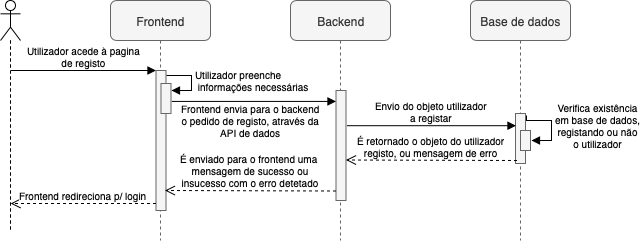

The diagram above was exported from draw.io. Its source (the exported page's mxGraphModel, read from the mxfile embedded in the PNG):
<mxGraphModel dx="946" dy="641" grid="1" gridSize="10" guides="1" tooltips="1" connect="1" arrows="1" fold="1" page="1" pageScale="1" pageWidth="850" pageHeight="1400" math="0" shadow="0">
  <root>
    <mxCell id="cXPkFn8jn0Ryg3lqlhEY-0" />
    <mxCell id="cXPkFn8jn0Ryg3lqlhEY-1" parent="cXPkFn8jn0Ryg3lqlhEY-0" />
    <mxCell id="cXPkFn8jn0Ryg3lqlhEY-2" value="" style="shape=umlLifeline;participant=umlActor;perimeter=lifelinePerimeter;whiteSpace=wrap;html=1;container=1;collapsible=0;recursiveResize=0;verticalAlign=top;spacingTop=36;labelBackgroundColor=#ffffff;outlineConnect=0;size=40;" vertex="1" parent="cXPkFn8jn0Ryg3lqlhEY-1">
      <mxGeometry x="20" y="40" width="20" height="230" as="geometry" />
    </mxCell>
    <mxCell id="cXPkFn8jn0Ryg3lqlhEY-3" value="Frontend" style="shape=umlLifeline;perimeter=lifelinePerimeter;whiteSpace=wrap;html=1;container=1;collapsible=0;recursiveResize=0;outlineConnect=0;fillColor=#f5f5f5;strokeColor=#666666;fontColor=#333333;rounded=1;" vertex="1" parent="cXPkFn8jn0Ryg3lqlhEY-1">
      <mxGeometry x="130" y="40" width="100" height="240" as="geometry" />
    </mxCell>
    <mxCell id="cXPkFn8jn0Ryg3lqlhEY-5" value="Utilizador acede à pagina&lt;br style=&quot;font-size: 10px;&quot;&gt;de registo" style="html=1;verticalAlign=bottom;endArrow=block;entryX=0;entryY=0;fontSize=10;" edge="1" parent="cXPkFn8jn0Ryg3lqlhEY-3" target="cXPkFn8jn0Ryg3lqlhEY-6">
      <mxGeometry relative="1" as="geometry">
        <mxPoint x="-99.5" y="70" as="sourcePoint" />
      </mxGeometry>
    </mxCell>
    <mxCell id="cXPkFn8jn0Ryg3lqlhEY-6" value="" style="html=1;points=[];perimeter=orthogonalPerimeter;fillColor=#f5f5f5;strokeColor=#666666;fontColor=#333333;" vertex="1" parent="cXPkFn8jn0Ryg3lqlhEY-3">
      <mxGeometry x="45.5" y="70" width="10" height="140" as="geometry" />
    </mxCell>
    <mxCell id="cXPkFn8jn0Ryg3lqlhEY-15" value="" style="html=1;points=[];perimeter=orthogonalPerimeter;fillColor=#f5f5f5;strokeColor=#666666;fontColor=#333333;rounded=0;" vertex="1" parent="cXPkFn8jn0Ryg3lqlhEY-3">
      <mxGeometry x="50.5" y="83" width="10" height="30" as="geometry" />
    </mxCell>
    <mxCell id="cXPkFn8jn0Ryg3lqlhEY-7" value="Backend" style="shape=umlLifeline;perimeter=lifelinePerimeter;whiteSpace=wrap;html=1;container=1;collapsible=0;recursiveResize=0;outlineConnect=0;rounded=1;fillColor=#f5f5f5;strokeColor=#666666;fontColor=#333333;glass=0;shadow=0;comic=0;" vertex="1" parent="cXPkFn8jn0Ryg3lqlhEY-1">
      <mxGeometry x="310" y="40" width="100" height="240" as="geometry" />
    </mxCell>
    <mxCell id="cXPkFn8jn0Ryg3lqlhEY-8" value="" style="html=1;points=[];perimeter=orthogonalPerimeter;fillColor=#f5f5f5;strokeColor=#666666;fontColor=#333333;rounded=0;" vertex="1" parent="cXPkFn8jn0Ryg3lqlhEY-7">
      <mxGeometry x="45.5" y="90" width="10" height="110" as="geometry" />
    </mxCell>
    <mxCell id="cXPkFn8jn0Ryg3lqlhEY-9" value="Base de dados" style="shape=umlLifeline;perimeter=lifelinePerimeter;whiteSpace=wrap;html=1;container=1;collapsible=0;recursiveResize=0;outlineConnect=0;fillColor=#f5f5f5;strokeColor=#666666;fontColor=#333333;rounded=1;" vertex="1" parent="cXPkFn8jn0Ryg3lqlhEY-1">
      <mxGeometry x="490" y="40" width="100" height="240" as="geometry" />
    </mxCell>
    <mxCell id="cXPkFn8jn0Ryg3lqlhEY-10" value="" style="html=1;points=[];perimeter=orthogonalPerimeter;fillColor=#f5f5f5;strokeColor=#666666;fontColor=#333333;" vertex="1" parent="cXPkFn8jn0Ryg3lqlhEY-9">
      <mxGeometry x="45" y="113" width="10" height="50" as="geometry" />
    </mxCell>
    <mxCell id="cXPkFn8jn0Ryg3lqlhEY-11" value="" style="html=1;points=[];perimeter=orthogonalPerimeter;fontSize=10;fillColor=#f5f5f5;strokeColor=#666666;fontColor=#333333;rounded=0;" vertex="1" parent="cXPkFn8jn0Ryg3lqlhEY-9">
      <mxGeometry x="50" y="130" width="10" height="20" as="geometry" />
    </mxCell>
    <mxCell id="cXPkFn8jn0Ryg3lqlhEY-12" value="&lt;div style=&quot;text-align: center&quot;&gt;Verifica existência&lt;/div&gt;&lt;div style=&quot;text-align: center&quot;&gt;em base de dados,&lt;/div&gt;&lt;div style=&quot;text-align: center&quot;&gt;registando ou não&lt;/div&gt;&lt;div style=&quot;text-align: center&quot;&gt;o utilizador&lt;/div&gt;" style="edgeStyle=orthogonalEdgeStyle;html=1;align=left;spacingLeft=2;endArrow=block;rounded=0;fontSize=10;" edge="1" parent="cXPkFn8jn0Ryg3lqlhEY-9">
      <mxGeometry relative="1" as="geometry">
        <mxPoint x="55.5" y="115" as="sourcePoint" />
        <Array as="points">
          <mxPoint x="55.5" y="120" />
          <mxPoint x="80.5" y="120" />
          <mxPoint x="80.5" y="140" />
        </Array>
        <mxPoint x="60.5" y="140" as="targetPoint" />
      </mxGeometry>
    </mxCell>
    <mxCell id="cXPkFn8jn0Ryg3lqlhEY-16" value="Utilizador preenche&lt;br style=&quot;font-size: 10px;&quot;&gt;&amp;nbsp;informações necessárias" style="edgeStyle=orthogonalEdgeStyle;html=1;align=left;spacingLeft=2;endArrow=block;rounded=0;entryX=1;entryY=0;fontSize=10;exitX=1.02;exitY=0.034;exitDx=0;exitDy=0;exitPerimeter=0;" edge="1" parent="cXPkFn8jn0Ryg3lqlhEY-1" source="cXPkFn8jn0Ryg3lqlhEY-6">
      <mxGeometry relative="1" as="geometry">
        <mxPoint x="185.5" y="110" as="sourcePoint" />
        <Array as="points">
          <mxPoint x="210.5" y="115" />
          <mxPoint x="210.5" y="130" />
        </Array>
        <mxPoint x="190.83333333333337" y="130.16666666666674" as="targetPoint" />
      </mxGeometry>
    </mxCell>
    <mxCell id="cXPkFn8jn0Ryg3lqlhEY-17" value="Frontend envia para o backend&lt;br style=&quot;font-size: 10px;&quot;&gt;o pedido de registo, através da&lt;br style=&quot;font-size: 10px;&quot;&gt;API de dados" style="html=1;verticalAlign=bottom;endArrow=block;exitX=1.076;exitY=0.364;exitDx=0;exitDy=0;exitPerimeter=0;fontSize=10;" edge="1" parent="cXPkFn8jn0Ryg3lqlhEY-1" target="cXPkFn8jn0Ryg3lqlhEY-8">
      <mxGeometry x="-0.0351" y="-39" width="80" relative="1" as="geometry">
        <mxPoint x="191.26" y="140.92000000000007" as="sourcePoint" />
        <mxPoint x="270.5" y="160" as="targetPoint" />
        <mxPoint as="offset" />
      </mxGeometry>
    </mxCell>
    <mxCell id="cXPkFn8jn0Ryg3lqlhEY-18" value="Frontend redireciona p/ login" style="html=1;verticalAlign=bottom;endArrow=open;dashed=1;endSize=8;exitX=0;exitY=0.95;fontSize=10;" edge="1" parent="cXPkFn8jn0Ryg3lqlhEY-1" source="cXPkFn8jn0Ryg3lqlhEY-6">
      <mxGeometry relative="1" as="geometry">
        <mxPoint x="30.16666666666663" y="242.9999999999999" as="targetPoint" />
      </mxGeometry>
    </mxCell>
    <mxCell id="cXPkFn8jn0Ryg3lqlhEY-19" value="Envio do objeto utilizador&lt;br&gt;a registar" style="html=1;verticalAlign=bottom;startArrow=none;endArrow=block;startSize=8;startFill=0;exitX=1.093;exitY=0.32;exitDx=0;exitDy=0;exitPerimeter=0;fontSize=10;" edge="1" parent="cXPkFn8jn0Ryg3lqlhEY-1" source="cXPkFn8jn0Ryg3lqlhEY-8">
      <mxGeometry relative="1" as="geometry">
        <mxPoint x="365.5" y="140" as="sourcePoint" />
        <mxPoint x="535.5" y="165.20000000000005" as="targetPoint" />
      </mxGeometry>
    </mxCell>
    <mxCell id="cXPkFn8jn0Ryg3lqlhEY-20" value="É retornado o objeto do utilizador&lt;br&gt;registo, ou mensagem de erro" style="html=1;verticalAlign=bottom;endArrow=open;dashed=1;endSize=8;fontSize=10;" edge="1" parent="cXPkFn8jn0Ryg3lqlhEY-1">
      <mxGeometry relative="1" as="geometry">
        <mxPoint x="536.5" y="200" as="sourcePoint" />
        <mxPoint x="365.5" y="199.5000000000001" as="targetPoint" />
      </mxGeometry>
    </mxCell>
    <mxCell id="cXPkFn8jn0Ryg3lqlhEY-21" value="É enviado para o frontend uma&amp;nbsp;&lt;br&gt;mensagem de sucesso ou&lt;br&gt;insucesso com o erro detetado" style="html=1;verticalAlign=bottom;endArrow=open;dashed=1;endSize=8;fontSize=10;" edge="1" parent="cXPkFn8jn0Ryg3lqlhEY-1">
      <mxGeometry relative="1" as="geometry">
        <mxPoint x="355.5" y="230.4999999999999" as="sourcePoint" />
        <mxPoint x="184.4999999999999" y="230" as="targetPoint" />
      </mxGeometry>
    </mxCell>
  </root>
</mxGraphModel>